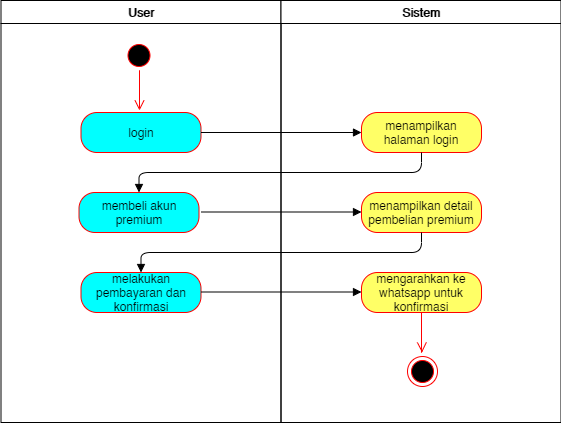

The diagram above was exported from draw.io. Its source (the exported page's mxGraphModel, read from the mxfile embedded in the PNG):
<mxGraphModel dx="1108" dy="471" grid="1" gridSize="10" guides="1" tooltips="1" connect="1" arrows="1" fold="1" page="1" pageScale="1" pageWidth="1169" pageHeight="826" background="#ffffff" math="0" shadow="0">
  <root>
    <mxCell id="0" />
    <mxCell id="1" parent="0" />
    <mxCell id="2" value="User" style="swimlane;whiteSpace=wrap" parent="1" vertex="1">
      <mxGeometry x="164.5" y="128" width="280" height="422" as="geometry" />
    </mxCell>
    <mxCell id="5" value="" style="ellipse;shape=startState;fillColor=#000000;strokeColor=#ff0000;" parent="2" vertex="1">
      <mxGeometry x="123" y="40" width="30" height="30" as="geometry" />
    </mxCell>
    <mxCell id="6" value="" style="edgeStyle=elbowEdgeStyle;elbow=horizontal;verticalAlign=bottom;endArrow=open;endSize=8;strokeColor=#FF0000;endFill=1;rounded=0" parent="2" edge="1">
      <mxGeometry x="123" y="40" as="geometry">
        <mxPoint x="138.5" y="110" as="targetPoint" />
        <mxPoint x="138" y="70" as="sourcePoint" />
      </mxGeometry>
    </mxCell>
    <mxCell id="LUZvTGj0K0uCqJfGY7xZ-42" value="login" style="rounded=1;whiteSpace=wrap;html=1;arcSize=40;fontColor=#000000;fillColor=#00FFFF;strokeColor=#ff0000;" parent="2" vertex="1">
      <mxGeometry x="80" y="112" width="120" height="40" as="geometry" />
    </mxCell>
    <mxCell id="LUZvTGj0K0uCqJfGY7xZ-46" value="membeli akun premium" style="rounded=1;whiteSpace=wrap;html=1;arcSize=40;fontColor=#000000;fillColor=#00FFFF;strokeColor=#ff0000;" parent="2" vertex="1">
      <mxGeometry x="78" y="192" width="120" height="40" as="geometry" />
    </mxCell>
    <mxCell id="LUZvTGj0K0uCqJfGY7xZ-56" value="melakukan pembayaran dan konfirmasi" style="rounded=1;whiteSpace=wrap;html=1;arcSize=40;fontColor=#000000;fillColor=#00FFFF;strokeColor=#ff0000;" parent="2" vertex="1">
      <mxGeometry x="80" y="272" width="120" height="40" as="geometry" />
    </mxCell>
    <mxCell id="LUZvTGj0K0uCqJfGY7xZ-57" value="" style="endArrow=block;endFill=1;html=1;edgeStyle=orthogonalEdgeStyle;align=left;verticalAlign=top;entryX=0;entryY=0.5;entryDx=0;entryDy=0;exitX=1;exitY=0.5;exitDx=0;exitDy=0;" parent="2" edge="1">
      <mxGeometry x="-1" relative="1" as="geometry">
        <mxPoint x="200" y="291.5" as="sourcePoint" />
        <mxPoint x="360.5" y="291.5" as="targetPoint" />
      </mxGeometry>
    </mxCell>
    <mxCell id="3" value="Sistem" style="swimlane;whiteSpace=wrap" parent="1" vertex="1">
      <mxGeometry x="444.5" y="128" width="280" height="422" as="geometry" />
    </mxCell>
    <mxCell id="38" value="" style="ellipse;shape=endState;fillColor=#000000;strokeColor=#ff0000" parent="3" vertex="1">
      <mxGeometry x="126.5" y="356" width="30" height="30" as="geometry" />
    </mxCell>
    <mxCell id="LUZvTGj0K0uCqJfGY7xZ-44" value="menampilkan halaman login" style="rounded=1;whiteSpace=wrap;html=1;arcSize=40;fontColor=#000000;fillColor=#FFFF66;strokeColor=#ff0000;" parent="3" vertex="1">
      <mxGeometry x="80.5" y="112" width="120" height="40" as="geometry" />
    </mxCell>
    <mxCell id="LUZvTGj0K0uCqJfGY7xZ-47" value="menampilkan detail pembelian premium" style="rounded=1;whiteSpace=wrap;html=1;arcSize=40;fontColor=#000000;fillColor=#FFFF66;strokeColor=#ff0000;" parent="3" vertex="1">
      <mxGeometry x="80.5" y="192" width="120" height="40" as="geometry" />
    </mxCell>
    <mxCell id="LUZvTGj0K0uCqJfGY7xZ-48" value="mengarahkan ke whatsapp untuk konfirmasi" style="rounded=1;whiteSpace=wrap;html=1;arcSize=40;fontColor=#000000;fillColor=#FFFF66;strokeColor=#ff0000;" parent="3" vertex="1">
      <mxGeometry x="80.5" y="272" width="120" height="40" as="geometry" />
    </mxCell>
    <mxCell id="LUZvTGj0K0uCqJfGY7xZ-51" value="" style="endArrow=block;endFill=1;html=1;edgeStyle=orthogonalEdgeStyle;align=left;verticalAlign=top;entryX=0;entryY=0.5;entryDx=0;entryDy=0;exitX=1;exitY=0.5;exitDx=0;exitDy=0;" parent="3" edge="1">
      <mxGeometry x="-1" relative="1" as="geometry">
        <mxPoint x="-80" y="211.5" as="sourcePoint" />
        <mxPoint x="80.5" y="211.5" as="targetPoint" />
      </mxGeometry>
    </mxCell>
    <mxCell id="LUZvTGj0K0uCqJfGY7xZ-55" value="" style="edgeStyle=elbowEdgeStyle;elbow=horizontal;verticalAlign=bottom;endArrow=open;endSize=8;strokeColor=#FF0000;endFill=1;rounded=0" parent="3" edge="1">
      <mxGeometry x="-39" y="154" as="geometry">
        <mxPoint x="141" y="352" as="targetPoint" />
        <mxPoint x="140.5" y="312" as="sourcePoint" />
      </mxGeometry>
    </mxCell>
    <mxCell id="LUZvTGj0K0uCqJfGY7xZ-49" value="" style="endArrow=block;endFill=1;html=1;edgeStyle=orthogonalEdgeStyle;align=left;verticalAlign=top;entryX=0;entryY=0.5;entryDx=0;entryDy=0;exitX=1;exitY=0.5;exitDx=0;exitDy=0;" parent="1" source="LUZvTGj0K0uCqJfGY7xZ-42" target="LUZvTGj0K0uCqJfGY7xZ-44" edge="1">
      <mxGeometry x="-1" relative="1" as="geometry">
        <mxPoint x="380" y="260" as="sourcePoint" />
        <mxPoint x="490" y="260" as="targetPoint" />
      </mxGeometry>
    </mxCell>
    <mxCell id="LUZvTGj0K0uCqJfGY7xZ-52" value="" style="endArrow=block;endFill=1;html=1;edgeStyle=orthogonalEdgeStyle;align=left;verticalAlign=top;entryX=0.5;entryY=0;entryDx=0;entryDy=0;exitX=0.5;exitY=1;exitDx=0;exitDy=0;" parent="1" source="LUZvTGj0K0uCqJfGY7xZ-44" target="LUZvTGj0K0uCqJfGY7xZ-46" edge="1">
      <mxGeometry x="-1" relative="1" as="geometry">
        <mxPoint x="370" y="290" as="sourcePoint" />
        <mxPoint x="530.5" y="290" as="targetPoint" />
        <Array as="points">
          <mxPoint x="585" y="300" />
          <mxPoint x="303" y="300" />
        </Array>
      </mxGeometry>
    </mxCell>
    <mxCell id="LUZvTGj0K0uCqJfGY7xZ-54" value="" style="endArrow=block;endFill=1;html=1;edgeStyle=orthogonalEdgeStyle;align=left;verticalAlign=top;exitX=0.5;exitY=1;exitDx=0;exitDy=0;" parent="1" source="LUZvTGj0K0uCqJfGY7xZ-47" target="LUZvTGj0K0uCqJfGY7xZ-56" edge="1">
      <mxGeometry x="-1" relative="1" as="geometry">
        <mxPoint x="374.5" y="380" as="sourcePoint" />
        <mxPoint x="535" y="380" as="targetPoint" />
      </mxGeometry>
    </mxCell>
  </root>
</mxGraphModel>